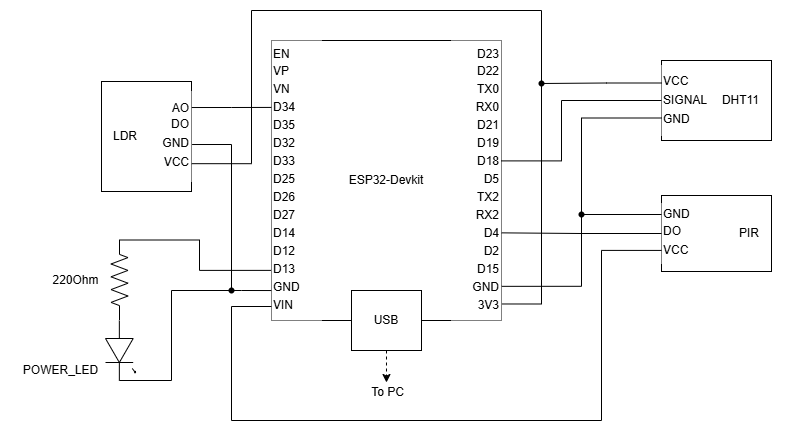

The diagram above was exported from draw.io. Its source (the exported page's mxGraphModel, read from the mxfile embedded in the PNG):
<mxGraphModel dx="978" dy="779" grid="1" gridSize="10" guides="1" tooltips="1" connect="1" arrows="1" fold="1" page="1" pageScale="1" pageWidth="850" pageHeight="1100" background="#ffffff" math="0" shadow="0">
  <root>
    <mxCell id="0" />
    <mxCell id="1" parent="0" />
    <mxCell id="10" value="" style="group;rotation=90;verticalAlign=top;" parent="1" vertex="1" connectable="0">
      <mxGeometry x="99" y="394" width="160" height="30" as="geometry" />
    </mxCell>
    <mxCell id="7" value="" style="verticalLabelPosition=bottom;shadow=0;dashed=0;align=center;html=1;verticalAlign=top;shape=mxgraph.electrical.opto_electronics.led_1;pointerEvents=1;rotation=90;" parent="10" vertex="1">
      <mxGeometry x="50" y="31" width="60" height="30" as="geometry" />
    </mxCell>
    <mxCell id="8" value="" style="pointerEvents=1;verticalLabelPosition=bottom;shadow=0;dashed=0;align=center;html=1;verticalAlign=top;shape=mxgraph.electrical.resistors.resistor_2;rotation=90;" parent="10" vertex="1">
      <mxGeometry x="39" y="-33" width="80" height="17" as="geometry" />
    </mxCell>
    <mxCell id="9" style="edgeStyle=none;html=1;exitX=0;exitY=0.54;exitDx=0;exitDy=0;exitPerimeter=0;entryX=1;entryY=0.5;entryDx=0;entryDy=0;entryPerimeter=0;endArrow=none;endFill=0;" parent="10" source="7" edge="1">
      <mxGeometry relative="1" as="geometry">
        <mxPoint x="79" y="16.5" as="targetPoint" />
      </mxGeometry>
    </mxCell>
    <mxCell id="17" value="" style="group" parent="1" vertex="1" connectable="0">
      <mxGeometry x="330" y="130" width="230" height="367" as="geometry" />
    </mxCell>
    <mxCell id="6" value="" style="group" parent="17" vertex="1" connectable="0">
      <mxGeometry width="230" height="310" as="geometry" />
    </mxCell>
    <mxCell id="2" value="ESP32-Devkit" style="whiteSpace=wrap;html=1;" parent="6" vertex="1">
      <mxGeometry width="230" height="280" as="geometry" />
    </mxCell>
    <mxCell id="3" value="USB" style="whiteSpace=wrap;html=1;" parent="6" vertex="1">
      <mxGeometry x="80" y="250" width="70" height="60" as="geometry" />
    </mxCell>
    <mxCell id="4" value="D23&lt;div style=&quot;line-height: 150%;&quot;&gt;D22&lt;/div&gt;&lt;div style=&quot;line-height: 150%;&quot;&gt;TX0&lt;/div&gt;&lt;div style=&quot;line-height: 150%;&quot;&gt;RX0&lt;/div&gt;&lt;div style=&quot;line-height: 150%;&quot;&gt;D21&lt;/div&gt;&lt;div style=&quot;line-height: 150%;&quot;&gt;D19&lt;/div&gt;&lt;div style=&quot;line-height: 150%;&quot;&gt;D18&lt;/div&gt;&lt;div style=&quot;line-height: 150%;&quot;&gt;D5&lt;/div&gt;&lt;div style=&quot;line-height: 150%;&quot;&gt;TX2&lt;/div&gt;&lt;div style=&quot;line-height: 150%;&quot;&gt;RX2&lt;/div&gt;&lt;div style=&quot;line-height: 150%;&quot;&gt;D4&lt;/div&gt;&lt;div style=&quot;line-height: 150%;&quot;&gt;D2&lt;/div&gt;&lt;div style=&quot;line-height: 150%;&quot;&gt;D15&lt;/div&gt;&lt;div style=&quot;line-height: 150%;&quot;&gt;GND&lt;/div&gt;&lt;div style=&quot;line-height: 150%;&quot;&gt;3V3&lt;/div&gt;" style="whiteSpace=wrap;html=1;spacingTop=0;spacing=2;align=right;strokeColor=none;" parent="6" vertex="1">
      <mxGeometry x="180" width="50" height="280" as="geometry" />
    </mxCell>
    <mxCell id="5" value="EN&lt;div style=&quot;line-height: 150%;&quot;&gt;VP&lt;/div&gt;&lt;div style=&quot;line-height: 150%;&quot;&gt;VN&lt;/div&gt;&lt;div style=&quot;line-height: 150%;&quot;&gt;D34&lt;/div&gt;&lt;div style=&quot;line-height: 150%;&quot;&gt;D35&lt;/div&gt;&lt;div style=&quot;line-height: 150%;&quot;&gt;D32&lt;/div&gt;&lt;div style=&quot;line-height: 150%;&quot;&gt;D33&lt;/div&gt;&lt;div style=&quot;line-height: 150%;&quot;&gt;D25&lt;/div&gt;&lt;div style=&quot;line-height: 150%;&quot;&gt;D26&lt;/div&gt;&lt;div style=&quot;line-height: 150%;&quot;&gt;D27&lt;/div&gt;&lt;div style=&quot;line-height: 150%;&quot;&gt;D14&lt;/div&gt;&lt;div style=&quot;line-height: 150%;&quot;&gt;D12&lt;/div&gt;&lt;div style=&quot;line-height: 150%;&quot;&gt;D13&lt;/div&gt;&lt;div style=&quot;line-height: 150%;&quot;&gt;GND&lt;/div&gt;&lt;div style=&quot;line-height: 150%;&quot;&gt;VIN&lt;/div&gt;" style="whiteSpace=wrap;html=1;spacingTop=0;spacing=2;align=left;strokeColor=none;" parent="6" vertex="1">
      <mxGeometry width="50" height="280" as="geometry" />
    </mxCell>
    <mxCell id="15" value="" style="edgeStyle=orthogonalEdgeStyle;orthogonalLoop=1;jettySize=auto;html=1;entryX=0.483;entryY=0.167;entryDx=0;entryDy=0;entryPerimeter=0;exitX=0.5;exitY=1;exitDx=0;exitDy=0;dashed=1;" parent="17" source="3" target="16" edge="1">
      <mxGeometry width="100" relative="1" as="geometry">
        <mxPoint x="110" y="320" as="sourcePoint" />
        <mxPoint x="110" y="350" as="targetPoint" />
      </mxGeometry>
    </mxCell>
    <mxCell id="16" value="To PC" style="text;html=1;align=center;verticalAlign=middle;resizable=0;points=[];autosize=1;strokeColor=none;fillColor=none;" parent="17" vertex="1">
      <mxGeometry x="86" y="337" width="60" height="30" as="geometry" />
    </mxCell>
    <mxCell id="18" value="" style="group;flipH=1;" parent="1" vertex="1" connectable="0">
      <mxGeometry x="720" y="150" width="120" height="80" as="geometry" />
    </mxCell>
    <mxCell id="11" value="DHT11" style="whiteSpace=wrap;html=1;align=right;spacingLeft=0;spacingRight=10;" parent="18" vertex="1">
      <mxGeometry width="110" height="80" as="geometry" />
    </mxCell>
    <mxCell id="14" value="&lt;div style=&quot;line-height: 160%;&quot;&gt;VCC&lt;/div&gt;&lt;div style=&quot;line-height: 160%;&quot;&gt;SIGNAL&lt;/div&gt;&lt;div style=&quot;line-height: 160%;&quot;&gt;GND&lt;/div&gt;" style="whiteSpace=wrap;html=1;align=left;strokeColor=none;" parent="18" vertex="1">
      <mxGeometry y="5" width="50" height="70" as="geometry" />
    </mxCell>
    <mxCell id="21" value="" style="group;flipH=0;" parent="1" vertex="1" connectable="0">
      <mxGeometry x="160" y="171" width="90" height="110" as="geometry" />
    </mxCell>
    <mxCell id="19" value="LDR" style="whiteSpace=wrap;html=1;align=left;spacingLeft=10;spacingBottom=0;spacingRight=0;" parent="21" vertex="1">
      <mxGeometry width="90" height="110" as="geometry" />
    </mxCell>
    <mxCell id="20" value="AO&lt;div style=&quot;line-height: 160%;&quot;&gt;DO&lt;/div&gt;&lt;div style=&quot;line-height: 160%;&quot;&gt;GND&lt;/div&gt;&lt;div style=&quot;line-height: 160%;&quot;&gt;VCC&lt;/div&gt;" style="whiteSpace=wrap;html=1;align=right;strokeColor=none;" parent="21" vertex="1">
      <mxGeometry x="60" y="10" width="30" height="90" as="geometry" />
    </mxCell>
    <mxCell id="25" style="edgeStyle=orthogonalEdgeStyle;html=1;exitX=0;exitY=0.5;exitDx=0;exitDy=0;exitPerimeter=0;entryX=-0.009;entryY=0.821;entryDx=0;entryDy=0;entryPerimeter=0;rounded=0;endArrow=none;endFill=0;" parent="1" source="8" target="5" edge="1">
      <mxGeometry relative="1" as="geometry">
        <Array as="points">
          <mxPoint x="258" y="330" />
          <mxPoint x="258" y="360" />
        </Array>
      </mxGeometry>
    </mxCell>
    <mxCell id="26" style="edgeStyle=orthogonalEdgeStyle;html=1;exitDx=0;exitDy=0;exitPerimeter=0;endArrow=none;endFill=0;rounded=0;curved=0;entryX=-0.003;entryY=0.893;entryDx=0;entryDy=0;entryPerimeter=0;" parent="1" source="39" target="5" edge="1">
      <mxGeometry relative="1" as="geometry">
        <mxPoint x="300" y="380" as="targetPoint" />
        <Array as="points">
          <mxPoint x="300" y="380" />
        </Array>
      </mxGeometry>
    </mxCell>
    <mxCell id="28" style="edgeStyle=orthogonalEdgeStyle;html=1;exitX=0;exitY=0.5;exitDx=0;exitDy=0;rounded=0;curved=0;endArrow=none;endFill=0;entryX=0.993;entryY=0.43;entryDx=0;entryDy=0;entryPerimeter=0;" parent="1" source="11" edge="1" target="4">
      <mxGeometry relative="1" as="geometry">
        <mxPoint x="560" y="340" as="targetPoint" />
        <Array as="points">
          <mxPoint x="620" y="190" />
          <mxPoint x="620" y="250" />
        </Array>
      </mxGeometry>
    </mxCell>
    <mxCell id="30" style="edgeStyle=orthogonalEdgeStyle;html=1;entryX=1.002;entryY=0.941;entryDx=0;entryDy=0;entryPerimeter=0;rounded=0;curved=0;endArrow=none;endFill=0;exitDx=0;exitDy=0;" parent="1" source="34" target="2" edge="1">
      <mxGeometry relative="1" as="geometry">
        <Array as="points">
          <mxPoint x="600" y="393" />
        </Array>
      </mxGeometry>
    </mxCell>
    <mxCell id="31" style="edgeStyle=orthogonalEdgeStyle;html=1;exitX=1.007;exitY=0.802;exitDx=0;exitDy=0;entryX=0.571;entryY=0.664;entryDx=0;entryDy=0;entryPerimeter=0;rounded=0;curved=0;endArrow=none;endFill=0;exitPerimeter=0;" parent="1" source="20" target="34" edge="1">
      <mxGeometry relative="1" as="geometry">
        <mxPoint x="230" y="212" as="sourcePoint" />
        <Array as="points">
          <mxPoint x="310" y="253" />
          <mxPoint x="310" y="100" />
          <mxPoint x="600" y="100" />
        </Array>
      </mxGeometry>
    </mxCell>
    <mxCell id="34" value="" style="shape=waypoint;sketch=0;size=6;pointerEvents=1;points=[];fillColor=none;resizable=0;rotatable=0;perimeter=centerPerimeter;snapToPoint=1;" parent="1" vertex="1">
      <mxGeometry x="590" y="163" width="20" height="20" as="geometry" />
    </mxCell>
    <mxCell id="37" value="" style="edgeStyle=orthogonalEdgeStyle;html=1;entryDx=0;entryDy=0;entryPerimeter=0;rounded=0;curved=0;endArrow=none;endFill=0;exitX=0;exitY=0.75;exitDx=0;exitDy=0;entryX=0.414;entryY=0.321;" parent="1" source="14" target="52" edge="1">
      <mxGeometry relative="1" as="geometry">
        <mxPoint x="710" y="430" as="sourcePoint" />
        <mxPoint x="620" y="376" as="targetPoint" />
        <Array as="points">
          <mxPoint x="640" y="208" />
        </Array>
      </mxGeometry>
    </mxCell>
    <mxCell id="40" value="" style="edgeStyle=orthogonalEdgeStyle;html=1;exitX=1;exitY=0.54;exitDx=0;exitDy=0;exitPerimeter=0;endArrow=none;endFill=0;rounded=0;curved=0;entryDx=0;entryDy=0;entryPerimeter=0;" parent="1" source="7" target="39" edge="1">
      <mxGeometry relative="1" as="geometry">
        <mxPoint x="330" y="380" as="targetPoint" />
        <Array as="points">
          <mxPoint x="230" y="470" />
          <mxPoint x="230" y="380" />
        </Array>
        <mxPoint x="119" y="475" as="sourcePoint" />
      </mxGeometry>
    </mxCell>
    <mxCell id="39" value="" style="shape=waypoint;sketch=0;size=6;pointerEvents=1;points=[];fillColor=none;resizable=0;rotatable=0;perimeter=centerPerimeter;snapToPoint=1;" parent="1" vertex="1">
      <mxGeometry x="280" y="370" width="20" height="20" as="geometry" />
    </mxCell>
    <mxCell id="41" style="edgeStyle=orthogonalEdgeStyle;html=1;exitX=1.02;exitY=0.589;exitDx=0;exitDy=0;entryX=0.429;entryY=0.236;entryDx=0;entryDy=0;entryPerimeter=0;rounded=0;curved=0;endArrow=none;endFill=0;exitPerimeter=0;" parent="1" source="20" target="39" edge="1">
      <mxGeometry relative="1" as="geometry">
        <mxPoint x="230" y="178" as="sourcePoint" />
        <Array as="points">
          <mxPoint x="290" y="234" />
        </Array>
      </mxGeometry>
    </mxCell>
    <mxCell id="42" style="edgeStyle=orthogonalEdgeStyle;html=1;entryX=-0.003;entryY=0.239;entryDx=0;entryDy=0;endArrow=none;endFill=0;rounded=0;curved=0;entryPerimeter=0;exitX=1.009;exitY=0.178;exitDx=0;exitDy=0;exitPerimeter=0;" parent="1" source="20" target="5" edge="1">
      <mxGeometry relative="1" as="geometry">
        <Array as="points" />
        <mxPoint x="260" y="200" as="sourcePoint" />
      </mxGeometry>
    </mxCell>
    <mxCell id="43" value="POWER_LED" style="text;html=1;align=center;verticalAlign=middle;resizable=0;points=[];autosize=1;strokeColor=none;fillColor=none;" parent="1" vertex="1">
      <mxGeometry x="69" y="445" width="100" height="30" as="geometry" />
    </mxCell>
    <mxCell id="44" value="220Ohm" style="text;html=1;align=center;verticalAlign=middle;resizable=0;points=[];autosize=1;strokeColor=none;fillColor=none;" parent="1" vertex="1">
      <mxGeometry x="99" y="355" width="70" height="30" as="geometry" />
    </mxCell>
    <mxCell id="45" value="" style="group;flipH=1;" parent="1" vertex="1" connectable="0">
      <mxGeometry x="720" y="285" width="110" height="76" as="geometry" />
    </mxCell>
    <mxCell id="46" value="PIR" style="whiteSpace=wrap;html=1;align=right;spacingLeft=0;spacingRight=10;" parent="45" vertex="1">
      <mxGeometry width="110" height="76" as="geometry" />
    </mxCell>
    <mxCell id="47" value="GND&lt;div style=&quot;line-height: 160%;&quot;&gt;DO&lt;/div&gt;&lt;div style=&quot;line-height: 160%;&quot;&gt;VCC&lt;/div&gt;" style="whiteSpace=wrap;html=1;align=left;strokeColor=none;" parent="45" vertex="1">
      <mxGeometry y="8" width="40" height="60" as="geometry" />
    </mxCell>
    <mxCell id="48" style="edgeStyle=orthogonalEdgeStyle;html=1;exitX=0.002;exitY=0.782;exitDx=0;exitDy=0;entryX=-0.002;entryY=0.95;entryDx=0;entryDy=0;entryPerimeter=0;rounded=0;curved=0;endArrow=none;endFill=0;exitPerimeter=0;" parent="1" source="47" target="5" edge="1">
      <mxGeometry relative="1" as="geometry">
        <Array as="points">
          <mxPoint x="660" y="340" />
          <mxPoint x="660" y="510" />
          <mxPoint x="290" y="510" />
          <mxPoint x="290" y="396" />
        </Array>
      </mxGeometry>
    </mxCell>
    <mxCell id="49" style="edgeStyle=orthogonalEdgeStyle;html=1;exitDx=0;exitDy=0;entryX=1.005;entryY=0.878;entryDx=0;entryDy=0;entryPerimeter=0;rounded=0;curved=0;endArrow=none;endFill=0;" parent="1" source="52" target="4" edge="1">
      <mxGeometry relative="1" as="geometry">
        <Array as="points">
          <mxPoint x="640" y="376" />
        </Array>
        <mxPoint x="620" y="376" as="targetPoint" />
      </mxGeometry>
    </mxCell>
    <mxCell id="50" style="edgeStyle=orthogonalEdgeStyle;html=1;exitX=0;exitY=0.5;exitDx=0;exitDy=0;entryX=1.001;entryY=0.687;entryDx=0;entryDy=0;entryPerimeter=0;rounded=0;curved=0;endArrow=none;endFill=0;" parent="1" source="47" target="2" edge="1">
      <mxGeometry relative="1" as="geometry" />
    </mxCell>
    <mxCell id="51" style="edgeStyle=orthogonalEdgeStyle;html=1;exitX=0;exitY=0.25;exitDx=0;exitDy=0;entryX=0.871;entryY=0.506;entryDx=0;entryDy=0;entryPerimeter=0;rounded=0;curved=0;endArrow=none;endFill=0;" edge="1" parent="1" source="14" target="34">
      <mxGeometry relative="1" as="geometry" />
    </mxCell>
    <mxCell id="53" value="" style="edgeStyle=orthogonalEdgeStyle;html=1;exitX=0;exitY=0.25;exitDx=0;exitDy=0;entryDx=0;entryDy=0;entryPerimeter=0;rounded=0;curved=0;endArrow=none;endFill=0;" edge="1" parent="1" source="46" target="52">
      <mxGeometry relative="1" as="geometry">
        <Array as="points" />
        <mxPoint x="720" y="304" as="sourcePoint" />
        <mxPoint x="620" y="376" as="targetPoint" />
      </mxGeometry>
    </mxCell>
    <mxCell id="52" value="" style="shape=waypoint;sketch=0;size=6;pointerEvents=1;points=[];fillColor=none;resizable=0;rotatable=0;perimeter=centerPerimeter;snapToPoint=1;" vertex="1" parent="1">
      <mxGeometry x="630" y="294" width="20" height="20" as="geometry" />
    </mxCell>
  </root>
</mxGraphModel>